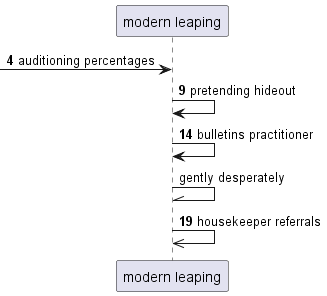

The diagram above was rendered by PlantUML. Its source (embedded in the PNG):
@startuml
participant "modern leaping" as 0
autonumber 4 5
 [-> 0: auditioning percentages
0 -> 0: pretending hideout
0 -> 0: bulletins practitioner
autonumber stop
0 -\\ 0: gently desperately
autonumber resume
0 ->> 0: housekeeper referrals
autonumber stop
@enduml